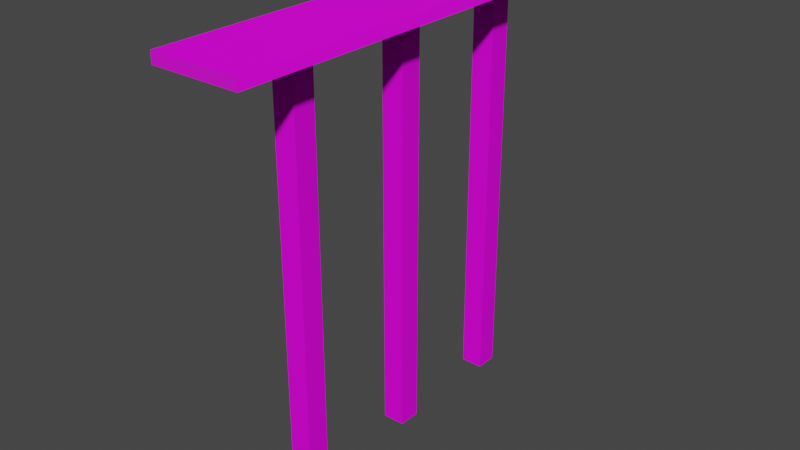 # Source: parkour_most.blend  (saved by Blender 3.3.6; exported with 4.5.12 LTS)
import bpy
from mathutils import Matrix  # noqa: F401  (used for matrix-valued properties, if any)

bpy.ops.wm.read_factory_settings(use_empty=True)
scene = bpy.context.scene
scene.name = 'Scene'

# ---- images (referenced by path relative to the original .blend; pixels are not part of the script)
import os
ASSET_DIR = os.environ.get("B2B_ASSET_DIR", "")  # directory of the original .blend (textures are referenced by path, not embedded)
HERE = os.path.dirname(os.path.abspath(__file__))  # packed textures are extracted next to this script under _unpacked/

def load_image(name, relpath, width, height, colorspace="sRGB"):
    """Load a texture the original file referenced (path relative to the .blend, or extracted next to this script)."""
    p = next((c for c in (os.path.join(HERE, relpath), os.path.join(ASSET_DIR, relpath)) if relpath and os.path.exists(c)), "")
    if p:
        img = bpy.data.images.load(p, check_existing=True)
        img.name = name
    else:  # same state as the original file: an image datablock whose file is absent (Cycles renders it pink)
        img = bpy.data.images.new(name, width, height)
        img.source = "FILE"
        img.filepath = "//" + (relpath or name)
    img.colorspace_settings.name = colorspace
    return img
img_metal_plate_nor_gl_1k_jpg = load_image('metal_plate_nor_gl_1k.jpg', 'metal_plate_nor_gl_1k.jpg', 1024, 1024, 'sRGB')
img_metal_plate_metal_1k_jpg = load_image('metal_plate_metal_1k.jpg', 'metal_plate_metal_1k.jpg', 1024, 1024, 'sRGB')
img_metal_plate_rough_1k_jpg = load_image('metal_plate_rough_1k.jpg', 'metal_plate_rough_1k.jpg', 1024, 1024, 'sRGB')
img_metal_plate_diff_1k_jpg = load_image('metal_plate_diff_1k.jpg', 'metal_plate_diff_1k.jpg', 1024, 1024, 'sRGB')
img_concrete_wall_001_diff_1k_jpg = load_image('concrete_wall_001_diff_1k.jpg', 'concrete_wall_001_diff_1k.jpg', 1024, 1024, 'sRGB')

# ---- materials (node trees are filled in below, after node groups)
mat_parkourmost = bpy.data.materials.new('parkourmost')
mat_parkourmost.alpha_threshold = 0.0
mat_parkourmost.use_transparent_shadow = False
mat_parkourmost.roughness = 0.5
mat_parkourmost.line_color = (0.0, 0.0, 0.0, 1.0)
mat_parkourmostfilar = bpy.data.materials.new('parkourmostfilar')
mat_parkourmostfilar.use_transparent_shadow = False

# ---- material node trees
mat_parkourmost.use_nodes = True; mat_parkourmost.node_tree.nodes.clear()
_N = mat_parkourmost.node_tree.nodes; _L = mat_parkourmost.node_tree.links
n0 = _N.new('ShaderNodeOutputMaterial'); n0.name = 'Material Output'; n0.location = (300, 300)
n1 = _N.new('ShaderNodeTexImage'); n1.name = 'Image Texture.002'; n1.location = (-397, -467)
n1.image = img_metal_plate_nor_gl_1k_jpg
n2 = _N.new('ShaderNodeTexImage'); n2.name = 'Image Texture'; n2.location = (-850, 132)
n2.image = img_metal_plate_metal_1k_jpg
n2.extension = 'CLIP'
n3 = _N.new('ShaderNodeBsdfPrincipled'); n3.name = 'Principled BSDF'; n3.location = (10, 300)
n3.distribution = 'GGX'
n3.subsurface_method = 'RANDOM_WALK_SKIN'
n3.inputs[3].default_value = 1.45
n3.inputs[27].default_value = (0.0, 0.0, 0.0, 1.0)
n3.inputs[28].default_value = 1.0
n4 = _N.new('ShaderNodeTexImage'); n4.name = 'Image Texture.003'; n4.location = (-296, 384)
n4.image = img_metal_plate_rough_1k_jpg
n5 = _N.new('ShaderNodeTexImage'); n5.name = 'Image Texture.001'; n5.location = (-410, 29)
n5.image = img_metal_plate_diff_1k_jpg
_L.new(n3.outputs[0], n0.inputs[0])
_L.new(n1.outputs[0], n3.inputs[5])
_L.new(n2.outputs[0], n3.inputs[1])
_L.new(n4.outputs[0], n3.inputs[2])
_L.new(n5.outputs[0], n3.inputs[0])
n0.is_active_output = True
mat_parkourmostfilar.use_nodes = True; mat_parkourmostfilar.node_tree.nodes.clear()
_N = mat_parkourmostfilar.node_tree.nodes; _L = mat_parkourmostfilar.node_tree.links
n0 = _N.new('ShaderNodeOutputMaterial'); n0.name = 'Material Output'; n0.location = (300, 300)
n1 = _N.new('ShaderNodeTexImage'); n1.name = 'Image Texture.001'; n1.location = (-717, -28)
n1.image = img_concrete_wall_001_diff_1k_jpg
n2 = _N.new('ShaderNodeBsdfPrincipled'); n2.name = 'Principled BSDF'; n2.location = (23, 303)
n2.distribution = 'GGX'
n2.subsurface_method = 'RANDOM_WALK_SKIN'
n2.inputs[1].default_value = 0.04545
n2.inputs[2].default_value = 0.8318
n2.inputs[3].default_value = 1.45
n2.inputs[13].default_value = 0.1227
n2.inputs[27].default_value = (0.0, 0.0, 0.0, 1.0)
n2.inputs[28].default_value = 1.0
_L.new(n2.outputs[0], n0.inputs[0])
_L.new(n1.outputs[0], n2.inputs[0])
n0.is_active_output = True

# ---- world
world_world = bpy.data.worlds.new('World'); scene.world = world_world
world_world.use_nodes = True; world_world.node_tree.nodes.clear()
_N = world_world.node_tree.nodes; _L = world_world.node_tree.links
n0 = _N.new('ShaderNodeOutputWorld'); n0.name = 'World Output'; n0.location = (300, 300)
n1 = _N.new('ShaderNodeBackground'); n1.name = 'Background'; n1.location = (10, 300)
n1.inputs[0].default_value = (0.05088, 0.05088, 0.05088, 1.0)
_L.new(n1.outputs[0], n0.inputs[0])
n0.is_active_output = True
world_world.color = (0.05088, 0.05088, 0.05088)
world_world.use_sun_shadow = False
world_world.sun_shadow_jitter_overblur = 0.0

# ---- meshes
me_cube = bpy.data.meshes.new('Cube')
me_cube.from_pydata([(4.0, 20.0, 0.5), (4.0, 20.0, -0.5), (4.0, -20.0, 0.5), (4.0, -20.0, -0.5), (-4.0, 20.0, 0.5), (-4.0, 20.0, -0.5), (-4.0, -20.0, 0.5), (-4.0, -20.0, -0.5)], [], [(0, 4, 6, 2), (3, 2, 6, 7), (7, 6, 4, 5), (5, 1, 3, 7), (1, 0, 2, 3), (5, 4, 0, 1)])
_uv = me_cube.uv_layers.new(name='UVMap')
_uv.uv.foreach_set('vector', [-1.1, -2.0, -0.1, -2.0, -0.1, 3.0, -1.1, 3.0, 1.65, -1.0, 1.4, -1.0, 1.4, -2.0, 1.65, -2.0, 1.15, 3.0, 0.9, 3.0, 0.9, -2.0, 1.15, -2.0, -0.1, -2.0, 0.9, -2.0, 0.9, 3.0, -0.1, 3.0, 1.4, 3.0, 1.15, 3.0, 1.15, -2.0, 1.4, -2.0, 1.65, -7.153e-07, 1.4, -7.153e-07, 1.4, -1.0, 1.65, -1.0])
me_cube.materials.append(mat_parkourmost)
me_cube.use_mirror_vertex_groups = False
me_cube.update()
me_cube_001 = bpy.data.meshes.new('Cube.001')
me_cube_001.from_pydata([(-1.0, -1.0, -1.0), (-1.0, -1.0, 1.0), (-1.0, 1.0, -1.0), (-1.0, 1.0, 1.0), (1.0, -1.0, -1.0), (1.0, -1.0, 1.0), (1.0, 1.0, -1.0), (1.0, 1.0, 1.0)], [], [(0, 1, 3, 2), (2, 3, 7, 6), (6, 7, 5, 4), (4, 5, 1, 0), (2, 6, 4, 0), (7, 3, 1, 5)])
_uv = me_cube_001.uv_layers.new(name='UVMap')
_uv.uv.foreach_set('vector', [-0.3333, -2.0, -0.3333, -0.3333, -2.0, -0.3333, -2.0, -2.0, -0.3333, -0.3333, -0.3333, 1.333, -2.0, 1.333, -2.0, -0.3333, 1.333, -2.0, 1.333, -0.3333, -0.3333, -0.3333, -0.3333, -2.0, 1.333, -0.3333, 1.333, 1.333, -0.3333, 1.333, -0.3333, -0.3333, -2.0, 1.333, -0.3333, 1.333, -0.3333, 3.0, -2.0, 3.0, 1.333, -2.0, 3.0, -2.0, 3.0, -0.3333, 1.333, -0.3333])
me_cube_001.materials.append(mat_parkourmostfilar)
me_cube_001.update()
me_cube_002 = bpy.data.meshes.new('Cube.002')
me_cube_002.from_pydata([(-1.0, -1.0, -1.0), (-1.0, -1.0, 1.0), (-1.0, 1.0, -1.0), (-1.0, 1.0, 1.0), (1.0, -1.0, -1.0), (1.0, -1.0, 1.0), (1.0, 1.0, -1.0), (1.0, 1.0, 1.0)], [], [(0, 1, 3, 2), (2, 3, 7, 6), (6, 7, 5, 4), (4, 5, 1, 0), (2, 6, 4, 0), (7, 3, 1, 5)])
_uv = me_cube_002.uv_layers.new(name='UVMap')
_uv.uv.foreach_set('vector', [-0.3333, -2.0, -0.3333, -0.3333, -2.0, -0.3333, -2.0, -2.0, -0.3333, -0.3333, -0.3333, 1.333, -2.0, 1.333, -2.0, -0.3333, 1.333, -2.0, 1.333, -0.3333, -0.3333, -0.3333, -0.3333, -2.0, 1.333, -0.3333, 1.333, 1.333, -0.3333, 1.333, -0.3333, -0.3333, -2.0, 1.333, -0.3333, 1.333, -0.3333, 3.0, -2.0, 3.0, 1.333, -2.0, 3.0, -2.0, 3.0, -0.3333, 1.333, -0.3333])
me_cube_002.materials.append(mat_parkourmostfilar)
me_cube_002.update()
me_cube_003 = bpy.data.meshes.new('Cube.003')
me_cube_003.from_pydata([(-1.0, -1.0, -1.0), (-1.0, -1.0, 1.0), (-1.0, 1.0, -1.0), (-1.0, 1.0, 1.0), (1.0, -1.0, -1.0), (1.0, -1.0, 1.0), (1.0, 1.0, -1.0), (1.0, 1.0, 1.0)], [], [(0, 1, 3, 2), (2, 3, 7, 6), (6, 7, 5, 4), (4, 5, 1, 0), (2, 6, 4, 0), (7, 3, 1, 5)])
_uv = me_cube_003.uv_layers.new(name='UVMap')
_uv.uv.foreach_set('vector', [-0.3333, -2.0, -0.3333, -0.3333, -2.0, -0.3333, -2.0, -2.0, -0.3333, -0.3333, -0.3333, 1.333, -2.0, 1.333, -2.0, -0.3333, 1.333, -2.0, 1.333, -0.3333, -0.3333, -0.3333, -0.3333, -2.0, 1.333, -0.3333, 1.333, 1.333, -0.3333, 1.333, -0.3333, -0.3333, -2.0, 1.333, -0.3333, 1.333, -0.3333, 3.0, -2.0, 3.0, 1.333, -2.0, 3.0, -2.0, 3.0, -0.3333, 1.333, -0.3333])
me_cube_003.materials.append(mat_parkourmostfilar)
me_cube_003.update()

# ---- objects
ob_cube_col = bpy.data.objects.new('Cube-col', me_cube)
ob_cube_001_col = bpy.data.objects.new('Cube.001-col', me_cube_001)
ob_cube_002_col = bpy.data.objects.new('Cube.002-col', me_cube_002)
ob_cube_003_col = bpy.data.objects.new('Cube.003-col', me_cube_003)

# ---- transforms, parenting, visibility, modifiers, constraints
ob_cube_col.location = (0.0, 0.0, 0.0)
ob_cube_col.lock_rotations_4d = False
ob_cube_col.empty_display_type = 'ARROWS'
ob_cube_col.lineart.crease_threshold = 0.0
ob_cube_001_col.location = (0.0, -11.41, -19.11)
ob_cube_001_col.scale = (1.0, 1.0, -18.54)
ob_cube_002_col.location = (0.0, 0.1167, -19.11)
ob_cube_002_col.scale = (1.0, 1.0, -18.54)
ob_cube_003_col.location = (0.0, 11.72, -19.11)
ob_cube_003_col.scale = (1.0, 1.0, -18.54)

# ---- collection membership
scene.collection.objects.link(ob_cube_col)
scene.collection.objects.link(ob_cube_001_col)
scene.collection.objects.link(ob_cube_002_col)
scene.collection.objects.link(ob_cube_003_col)

# ---- scene / render settings (as saved in the file)
scene.frame_start = 1; scene.frame_end = 250; scene.frame_set(1)
scene.render.engine = 'BLENDER_EEVEE_NEXT'
scene.cycles.sampling_pattern = 'TABULATED_SOBOL'
scene.cycles.use_light_tree = False
scene.view_settings.view_transform = 'Filmic'
bpy.context.view_layer.update()

# ---- added for rendering (the .blend has no active camera and no usable light): camera, sun
cam_auto = bpy.data.cameras.new('AutoCamera')
cam_auto.lens = 50.0
cam_auto.sensor_width = 36.0
cam_auto.clip_end = 1000.0
ob_auto_camera = bpy.data.objects.new('AutoCamera', cam_auto)
scene.collection.objects.link(ob_auto_camera)
ob_auto_camera.location = (51.6719, -62.0063, 22.7653)
ob_auto_camera.rotation_euler = (1.09748, -7.21219e-08, 0.694738)
scene.camera = ob_auto_camera
light_auto_sun = bpy.data.lights.new('AutoSun', 'SUN')
light_auto_sun.energy = 3.0
light_auto_sun.angle = 0.0523599
ob_auto_sun = bpy.data.objects.new('AutoSun', light_auto_sun)
scene.collection.objects.link(ob_auto_sun)
ob_auto_sun.rotation_euler = (0.872665, 0.174533, 0.523599)
bpy.context.view_layer.update()
